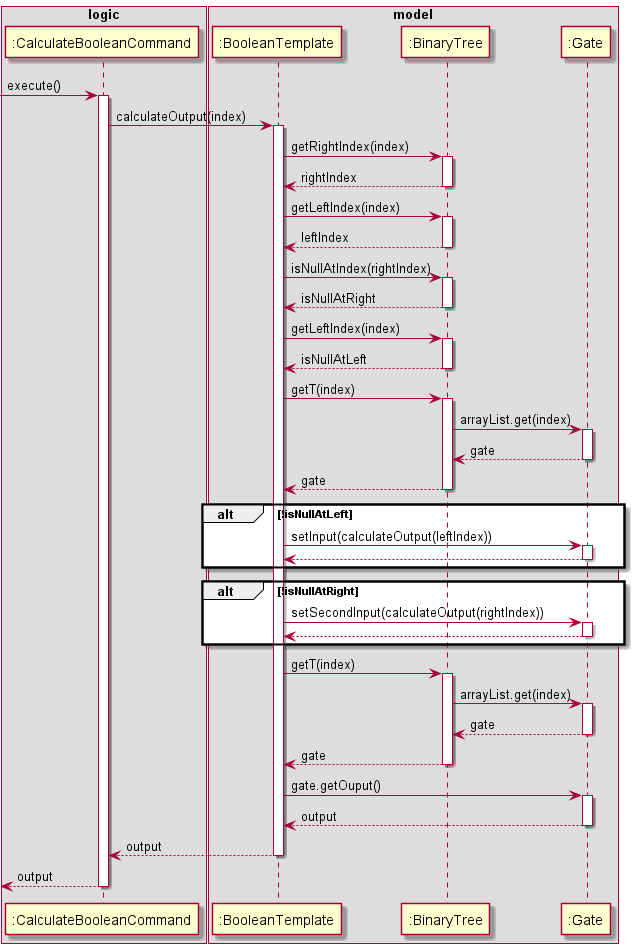

The diagram above was rendered by PlantUML. Its source (embedded in the PNG):
@startuml

box logic
participant ":CalculateBooleanCommand" as Calc
end box

box model
participant ":BooleanTemplate" as Bool
participant ":BinaryTree" as BT
participant ":Gate" as Gate
end box

[-> Calc : execute()
activate Calc

Calc -> Bool : calculateOutput(index)
activate Bool

Bool -> BT : getRightIndex(index)
activate BT

BT --> Bool : rightIndex
deactivate BT

Bool -> BT : getLeftIndex(index)
activate BT

BT --> Bool : leftIndex
deactivate BT

Bool -> BT : isNullAtIndex(rightIndex)
activate BT

BT --> Bool : isNullAtRight
deactivate BT

Bool -> BT : getLeftIndex(index)
activate BT

BT --> Bool : isNullAtLeft
deactivate BT

Bool -> BT: getT(index)
activate BT

BT -> Gate : arrayList.get(index)
activate Gate

Gate --> BT : gate
deactivate Gate

BT --> Bool: gate
deactivate BT

alt !isNullAtLeft

Bool -> Gate: setInput(calculateOutput(leftIndex))
activate Gate

Gate --> Bool
deactivate Gate

end

alt !isNullAtRight

Bool -> Gate : setSecondInput(calculateOutput(rightIndex))
activate Gate

Gate --> Bool
deactivate Gate

end

deactivate Gate
deactivate Gate

Bool -> BT: getT(index)
activate BT

BT -> Gate: arrayList.get(index)
activate Gate

Gate --> BT : gate
deactivate Gate

BT --> Bool : gate
deactivate BT

Bool -> Gate : gate.getOuput()
activate Gate

Gate --> Bool: output
deactivate Gate

Bool --> Calc: output
deactivate Bool

[<-- Calc: output
deactivate Calc
@enduml